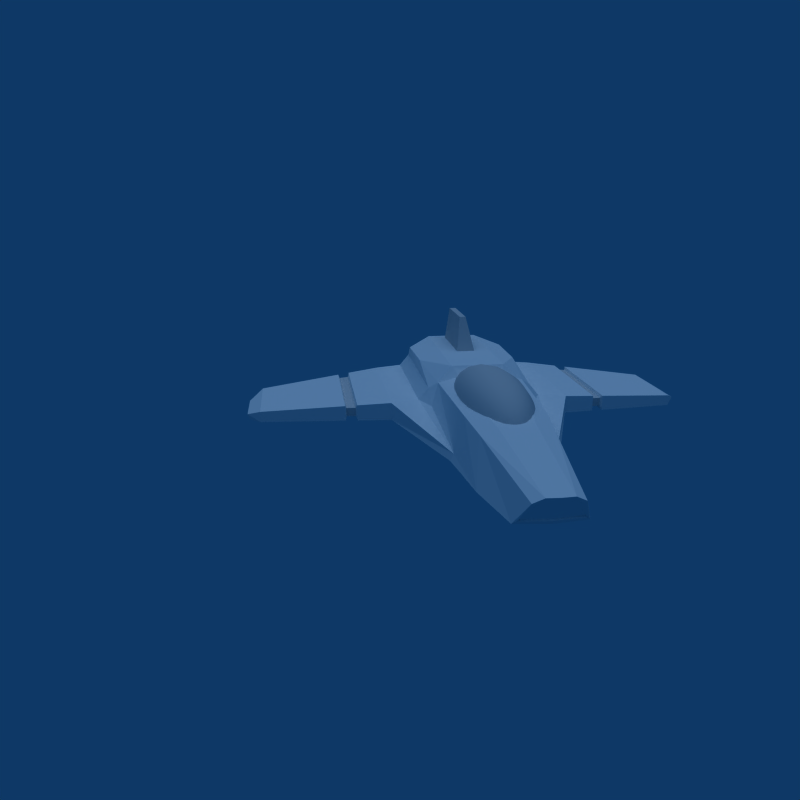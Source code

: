 # Source: viper_action.blend  (saved by Blender 2.59.0; exported with 4.5.12 LTS)
import bpy
from mathutils import Matrix  # noqa: F401  (used for matrix-valued properties, if any)

bpy.ops.wm.read_factory_settings(use_empty=True)
scene = bpy.context.scene
scene.name = 'Scene'

# ---- collections
col_collection_1 = bpy.data.collections.new('Collection 1'); scene.collection.children.link(col_collection_1)

# ---- materials (node trees are filled in below, after node groups)
mat_material = bpy.data.materials.new('Material')
mat_material.alpha_threshold = 0.0
mat_material.diffuse_color = (0.94, 0.94, 0.94, 1.0)
mat_material.roughness = 0.5
mat_material.line_color = (0.0, 0.0, 0.0, 1.0)
mat_windshield = bpy.data.materials.new('WindShield')
mat_bluehull = bpy.data.materials.new('BlueHull')

# ---- material node trees

# ---- world
world_world = bpy.data.worlds.new('World'); scene.world = world_world
world_world.color = (0.05656, 0.2208, 0.4)
world_world.use_sun_shadow = False
world_world.sun_shadow_jitter_overblur = 0.0
world_world.cycles.sampling_method = 'MANUAL'
world_world.cycles.sample_map_resolution = 256

# ---- cameras
cam_camera = bpy.data.cameras.new('Camera')
cam_camera.passepartout_alpha = 0.2
cam_camera.clip_end = 100.0
cam_camera.lens = 35.0
cam_camera.ortho_scale = 7.518
cam_camera.show_passepartout = False
cam_camera.show_safe_areas = True
cam_camera.dof.focus_distance = 0.0
cam_camera.dof.aperture_fstop = 128.0

# ---- lights
light_lamp_001 = bpy.data.lights.new('Lamp.001', 'SUN')
light_lamp_001.color = (1.0, 0.9811, 0.9953)
light_lamp_001.transmission_factor = 0.0
light_lamp_001.angle = 1.571
light_lamp_001.energy = 0.86
light_lamp_001.shadow_buffer_clip_start = 0.5
light_lamp_001.shadow_soft_size = 1.0
light_lamp_001.shadow_cascade_max_distance = 1000.0
light_lamp_001.cycles.use_multiple_importance_sampling = False

# ---- meshes
me_cube = bpy.data.meshes.new('Cube')
me_cube.from_pydata([(-1.786, -14.72, -1.027), (-1.216, -15.65, 0.3184), (-1.94, -9.079, 1.016), (-2.492, -11.1, -1.12), (-2.215, -6.75, 1.216), (-2.81, -7.071, -0.7263), (-3.088, -1.811, 0.1973), (-2.555, -0.8101, 1.321), (-3.086, -0.5406, 0.9477), (-3.678, -0.551, 0.2336), (-3.109, 7.871, 0.8444), (-3.701, 7.861, 0.1303), (-3.035, 3.199, 1.657), (-2.431, 8.121, 1.514), (-1.606, 8.385, 1.996), (-1.583, -0.02668, 2.099), (-5.343, -0.8371, 0.1692), (-5.366, 7.574, 0.06585), (-5.323, -0.8848, -0.8707), (-5.346, 7.565, -0.9745), (-2.976, -7.043, -1.137), (-0.01869, -6.908, -1.201), (-0.002955, -11.1, -1.295), (0.05135, -14.84, -1.082), (-0.6752, -15.79, 0.6107), (-0.9893, -9.072, 1.305), (-1.264, -6.744, 1.505), (-1.28, -0.8031, 1.609), (-0.02522, -15.85, 0.6177), (0.04001, -9.159, 1.296), (0.04732, -6.83, 1.495), (0.01371, -0.8893, 1.599), (0.000356, 8.244, 2.036), (0.02339, -0.1673, 2.139), (-2.867, 8.012, 0.5455), (-3.404, 7.994, -0.7488), (-2.354, 8.366, 1.148), (-1.484, 8.476, 1.585), (-4.907, 7.736, -0.807), (0.004579, 8.352, 1.854), (-2.79, 7.855, 0.4757), (-3.327, 7.838, -0.8186), (-2.277, 8.21, 1.078), (-1.407, 8.319, 1.515), (-0.002509, 8.195, 1.785), (-0.03372, 7.847, -0.8285), (-1.863, 8.167, 1.222), (-0.03492, 7.842, -1.233), (-0.03685, 8.279, -1.483), (-3.193, 8.271, -1.474), (-3.191, 7.832, -1.223), (-0.04681, 8.147, -1.7), (-3.203, 8.138, -1.69), (-1.629, -14.93, -0.8245), (-1.061, -15.6, 0.2236), (0.06484, -14.96, -0.8983), (-0.6815, -15.7, 0.4662), (-0.009811, -15.76, 0.4716), (-1.46, -14.84, -0.7729), (0.06366, -14.87, -0.8461), (-0.7957, -15.56, 0.318), (0.05568, -15.59, 0.3594), (-2.647, -3.927, -1.582), (-2.865, 8.12, -1.882), (-0.1194, -3.918, -1.375), (-2.774, -6.842, -1.102), (-0.1066, -6.724, -1.158), (-2.486, -4.115, -1.303), (-0.03744, -4.108, -1.31), (-2.394, -2.916, -2.254), (-2.783, 7.761, -2.528), (-0.08225, -2.894, -2.194), (-0.1291, 7.542, -2.661), (0.01346, 3.46, 2.095), (-0.5573, 3.459, 2.096), (-0.5689, 7.689, 2.044), (-0.01016, 7.69, 2.043), (0.0162, 4.648, 4.086), (-0.1983, 4.647, 4.087), (-0.2077, 8.048, 4.023), (-0.005211, 8.048, 4.023), (-3.129, 7.033, 1.571), (-1.511, -0.05917, 0.6857), (-1.962, -1.747, 0.7078), (-2.08, -2.722, 0.7202), (-2.117, -3.736, 0.7327), (-2.074, -4.75, 0.7451), (-1.952, -5.725, 0.7567), (-1.755, -6.623, 0.7672), (-1.491, -7.41, 0.776), (-1.17, -8.056, 0.783), (-0.8049, -8.535, 0.7878), (-0.3775, -8.828, 0.9407), (-0.7427, -8.532, 1.083), (-1.08, -8.051, 1.211), (-1.376, -7.403, 1.321), (-1.62, -6.615, 1.408), (-1.801, -5.716, 1.469), (-1.915, -4.741, 1.501), (-1.955, -3.727, 1.504), (-1.92, -2.713, 1.476), (-1.812, -1.738, 1.42), (-1.635, -0.8393, 1.337), (-1.396, -0.05216, 1.231), (-1.103, 0.5937, 1.105), (-0.8489, 0.5988, 1.468), (-1.072, -0.0456, 1.692), (-1.254, -0.8316, 1.88), (-1.389, -1.729, 2.023), (-1.471, -2.703, 2.116), (-1.497, -3.717, 2.156), (-1.465, -4.732, 2.141), (-1.378, -5.708, 2.072), (-1.239, -6.608, 1.951), (-1.052, -7.397, 1.783), (-0.8252, -8.045, 1.574), (-0.5673, -8.528, 1.333), (-0.2882, -8.826, 1.068), (0.001626, -8.929, 0.7903), (-0.1547, -8.825, 1.153), (-0.3056, -8.525, 1.499), (-0.4452, -8.041, 1.816), (-0.5682, -7.392, 2.09), (-0.6698, -6.602, 2.312), (-0.7462, -5.701, 2.474), (-0.7944, -4.725, 2.568), (-0.8125, -3.71, 2.591), (-0.7999, -2.696, 2.543), (-0.7571, -1.722, 2.425), (-0.6856, -0.8256, 2.241), (-0.5883, -0.0405, 2.0), (-0.4688, 0.6028, 1.709), (-0.02114, 0.6051, 1.793), (-0.01846, -0.03763, 2.107), (-0.01556, -0.8223, 2.367), (-0.01255, -1.719, 2.564), (-0.009543, -2.692, 2.691), (-0.00665, -3.706, 2.742), (-0.003987, -4.721, 2.716), (-0.001656, -5.697, 2.613), (0.000255, -6.598, 2.438), (0.001671, -7.389, 2.197), (0.002538, -8.039, 1.899), (0.002823, -8.524, 1.557), (0.002515, -8.824, 1.182), (-1.77, -0.8476, 0.6962), (-0.4092, -8.83, 0.7903), (-3.025, 7.26, -1.194), (-3.348, 7.187, -1.192), (-3.659, 6.97, -1.189), (-3.944, 6.619, -1.183), (-4.194, 6.146, -1.177), (-4.55, 4.914, -1.161), (-4.642, 4.202, -1.152), (-4.672, 3.462, -1.142), (-4.638, 2.722, -1.133), (-4.542, 2.011, -1.125), (-4.387, 1.355, -1.117), (-4.179, 0.781, -1.111), (-3.927, 0.3099, -1.106), (-3.639, -0.03993, -1.102), (-3.303, -0.2539, -1.02), (-3.591, -0.03784, -0.9432), (-3.856, 0.3129, -0.8747), (-4.089, 0.7848, -0.8167), (-4.281, 1.36, -0.7714), (-4.424, 2.016, -0.7405), (-4.513, 2.728, -0.7253), (-4.545, 3.468, -0.7263), (-4.517, 4.208, -0.7435), (-4.432, 4.919, -0.7762), (-4.293, 5.575, -0.8231), (-4.104, 6.15, -0.8826), (-3.873, 6.622, -0.9522), (-3.61, 6.972, -1.029), (-3.323, 7.188, -1.111), (-3.004, -0.327, -1.101), (-2.881, -0.2562, -1.298), (-2.764, -0.04229, -1.49), (-2.656, 0.3064, -1.668), (-2.561, 0.7766, -1.827), (-2.484, 1.35, -1.959), (-2.428, 2.005, -2.06), (-2.394, 2.716, -2.127), (-2.384, 3.456, -2.155), (-2.398, 4.196, -2.145), (-2.436, 4.909, -2.096), (-2.496, 5.565, -2.011), (-2.576, 6.142, -1.893), (-2.673, 6.615, -1.746), (-2.783, 6.967, -1.576), (-2.902, 7.185, -1.39), (-3.026, 7.185, -1.405), (-3.026, 6.966, -1.607), (-3.025, 6.614, -1.791), (-3.024, 6.14, -1.95), (-3.023, 5.563, -2.078), (-3.022, 4.906, -2.171), (-3.02, 4.194, -2.224), (-3.018, 3.453, -2.236), (-3.016, 2.713, -2.206), (-3.014, 2.003, -2.135), (-3.012, 1.348, -2.027), (-3.01, 0.7747, -1.884), (-3.008, 0.3049, -1.713), (-3.006, -0.04333, -1.521), (-3.005, -0.2567, -1.314), (-3.129, -0.2568, -1.298), (-3.249, -0.0436, -1.488), (-3.36, 0.3045, -1.666), (-3.458, 0.7742, -1.824), (-3.539, 1.347, -1.956), (-3.6, 2.002, -2.057), (-3.638, 2.713, -2.123), (-3.652, 3.453, -2.151), (-3.642, 4.193, -2.141), (-3.607, 4.905, -2.093), (-3.55, 5.563, -2.008), (-3.473, 6.139, -1.89), (-3.377, 6.613, -1.744), (-3.268, 6.966, -1.575), (-3.149, 7.185, -1.389), (-3.254, 7.185, -1.343), (-3.474, 6.967, -1.484), (-3.676, 6.614, -1.612), (-3.852, 6.14, -1.722), (-3.997, 5.564, -1.81), (-4.104, 4.907, -1.873), (-4.168, 4.194, -1.908), (-4.189, 3.454, -1.914), (-4.164, 2.714, -1.89), (-4.096, 2.003, -1.837), (-3.985, 1.349, -1.759), (-3.838, 0.7752, -1.656), (-3.658, 0.3053, -1.534), (-3.455, -0.04304, -1.398), (-3.234, -0.2566, -1.251), (-3.304, -0.2559, -1.182), (-3.592, -0.04175, -1.262), (-3.857, 0.3072, -1.338), (-4.091, 0.7776, -1.406), (-4.283, 1.351, -1.464), (-4.426, 2.006, -1.51), (-4.516, 2.717, -1.542), (-4.547, 3.457, -1.559), (-4.52, 4.198, -1.561), (-4.434, 4.91, -1.546), (-4.295, 5.567, -1.516), (-4.106, 6.143, -1.472), (-3.875, 6.616, -1.415), (-3.611, 6.968, -1.348), (-3.324, 7.186, -1.273), (-4.399, 5.571, -1.169), (-3.328, -0.255, -1.101), (-13.15, 6.757, -1.544), (-13.14, 1.5, -1.48), (-13.17, 6.763, -0.8969), (-13.15, 1.529, -0.8326), (-14.0, 2.688, -1.334), (-14.0, 5.596, -1.371), (-13.87, 2.672, -1.667), (-13.86, 5.592, -1.704), (-7.32, 7.361, -1.119), (-7.339, 7.369, -0.1777), (-7.318, -0.2386, -0.08421), (-7.3, -0.2817, -1.025), (-8.028, 7.287, -1.17), (-8.046, 7.296, -0.265), (-8.026, -0.02401, -0.1751), (-8.008, -0.06551, -1.08), (-7.395, 7.061, -0.9047), (-7.413, 7.069, -0.3893), (-7.392, 0.07889, -0.3381), (-7.374, 0.03927, -0.8533), (-7.949, 7.008, -0.9269), (-7.967, 7.016, -0.4269), (-7.947, 0.2339, -0.3772), (-7.929, 0.1954, -0.877)], [], [(0, 1, 2, 3), (3, 2, 4, 5), (5, 4, 7, 6), (6, 7, 8, 9), (9, 8, 10, 11), (9, 11, 17, 16), (5, 16, 18, 20), (5, 6, 9), (5, 9, 16), (3, 5, 20), (2, 1, 24, 25), (4, 2, 25, 26), (7, 4, 26, 27), (0, 3, 22, 23), (3, 20, 21, 22), (7, 27, 15), (11, 10, 34, 35), (10, 13, 36, 34), (13, 14, 37, 36), (17, 11, 35, 38), (14, 32, 39, 37), (35, 34, 40, 41), (34, 36, 42, 40), (36, 37, 43, 42), (37, 39, 44, 43), (41, 46, 45), (46, 44, 45), (40, 46, 41), (40, 42, 46), (42, 43, 46), (43, 44, 46), (41, 50, 47, 45), (48, 47, 50, 49), (35, 50, 49), (35, 41, 50), (19, 38, 35, 49), (17, 38, 19), (19, 49, 50), (49, 52, 51, 48), (19, 52, 49), (18, 52, 19), (18, 20, 52), (1, 0, 53, 54), (0, 23, 55, 53), (24, 1, 54, 56), (28, 24, 56, 57), (53, 55, 59, 58), (57, 56, 60, 61), (54, 60, 56), (58, 59, 61, 60), (53, 58, 60, 54), (24, 28, 29, 25), (25, 29, 30, 26), (26, 30, 31, 27), (15, 27, 31, 33), (20, 62, 63, 52), (21, 20, 65, 66), (20, 65, 67, 62), (64, 62, 67, 68), (65, 66, 68, 67), (51, 52, 63), (62, 69, 70, 63), (62, 64, 71, 69), (63, 70, 72, 51), (69, 71, 72, 70), (14, 15, 74, 75), (15, 33, 73, 74), (14, 75, 76, 32), (74, 73, 77, 78), (75, 74, 78, 79), (76, 75, 79, 80), (77, 80, 79, 78), (7, 15, 12, 8), (81, 13, 10), (13, 81, 14), (8, 12, 81, 10), (12, 15, 14, 81), (118, 92, 146), (146, 92, 93, 91), (91, 93, 94, 90), (90, 94, 95, 89), (89, 95, 96, 88), (88, 96, 97, 87), (87, 97, 98, 86), (86, 98, 99, 85), (85, 99, 100, 84), (84, 100, 101, 83), (83, 101, 102, 145), (145, 102, 103, 82), (103, 106, 105, 104), (102, 107, 106, 103), (101, 108, 107, 102), (100, 109, 108, 101), (99, 110, 109, 100), (98, 111, 110, 99), (97, 112, 111, 98), (96, 113, 112, 97), (95, 114, 113, 96), (94, 115, 114, 95), (93, 116, 115, 94), (92, 117, 116, 93), (118, 117, 92), (118, 119, 117), (117, 119, 120, 116), (116, 120, 121, 115), (115, 121, 122, 114), (114, 122, 123, 113), (113, 123, 124, 112), (112, 124, 125, 111), (111, 125, 126, 110), (110, 126, 127, 109), (109, 127, 128, 108), (108, 128, 129, 107), (107, 129, 130, 106), (106, 130, 131, 105), (130, 133, 132, 131), (129, 134, 133, 130), (128, 135, 134, 129), (127, 136, 135, 128), (126, 137, 136, 127), (125, 138, 137, 126), (124, 139, 138, 125), (123, 140, 139, 124), (122, 141, 140, 123), (121, 142, 141, 122), (120, 143, 142, 121), (119, 144, 143, 120), (118, 144, 119), (176, 161, 253), (253, 161, 162, 160), (160, 162, 163, 159), (159, 163, 164, 158), (158, 164, 165, 157), (157, 165, 166, 156), (156, 166, 167, 155), (155, 167, 168, 154), (154, 168, 169, 153), (153, 169, 170, 152), (152, 170, 171, 252), (252, 171, 172, 151), (151, 172, 173, 150), (150, 173, 174, 149), (149, 174, 175, 148), (148, 175, 147), (191, 192, 147), (190, 193, 192, 191), (189, 194, 193, 190), (188, 195, 194, 189), (187, 196, 195, 188), (186, 197, 196, 187), (185, 198, 197, 186), (184, 199, 198, 185), (183, 200, 199, 184), (182, 201, 200, 183), (181, 202, 201, 182), (180, 203, 202, 181), (179, 204, 203, 180), (178, 205, 204, 179), (177, 206, 205, 178), (176, 206, 177), (176, 207, 206), (206, 207, 208, 205), (205, 208, 209, 204), (204, 209, 210, 203), (203, 210, 211, 202), (202, 211, 212, 201), (201, 212, 213, 200), (200, 213, 214, 199), (199, 214, 215, 198), (198, 215, 216, 197), (197, 216, 217, 196), (196, 217, 218, 195), (195, 218, 219, 194), (194, 219, 220, 193), (193, 220, 221, 192), (192, 221, 147), (221, 222, 147), (220, 223, 222, 221), (219, 224, 223, 220), (218, 225, 224, 219), (217, 226, 225, 218), (216, 227, 226, 217), (215, 228, 227, 216), (214, 229, 228, 215), (213, 230, 229, 214), (212, 231, 230, 213), (211, 232, 231, 212), (210, 233, 232, 211), (209, 234, 233, 210), (208, 235, 234, 209), (207, 236, 235, 208), (176, 236, 207), (176, 237, 236), (236, 237, 238, 235), (235, 238, 239, 234), (234, 239, 240, 233), (233, 240, 241, 232), (232, 241, 242, 231), (231, 242, 243, 230), (230, 243, 244, 229), (229, 244, 245, 228), (228, 245, 246, 227), (227, 246, 247, 226), (226, 247, 248, 225), (225, 248, 249, 224), (224, 249, 250, 223), (223, 250, 251, 222), (222, 251, 147), (251, 148, 147), (250, 149, 148, 251), (249, 150, 149, 250), (248, 151, 150, 249), (247, 252, 151, 248), (246, 152, 252, 247), (245, 153, 152, 246), (244, 154, 153, 245), (243, 155, 154, 244), (242, 156, 155, 243), (241, 157, 156, 242), (240, 158, 157, 241), (239, 159, 158, 240), (238, 160, 159, 239), (237, 253, 160, 238), (176, 253, 237), (257, 256, 259, 258), (255, 254, 261, 260), (255, 257, 258, 260), (256, 254, 261, 259), (258, 259, 261, 260), (19, 262, 263, 17), (16, 264, 265, 18), (19, 262, 265, 18), (17, 263, 264, 16), (266, 254, 256, 267), (268, 257, 255, 269), (266, 254, 255, 269), (267, 256, 257, 268), (262, 270, 271, 263), (264, 272, 273, 265), (262, 270, 273, 265), (263, 271, 272, 264), (270, 274, 275, 271), (274, 266, 267, 275), (272, 276, 277, 273), (276, 268, 269, 277), (270, 273, 277, 274), (274, 266, 269, 277), (271, 275, 276, 272), (275, 267, 268, 276)])
me_cube.polygons.foreach_set('use_smooth', [0, 0, 0, 0, 0, 0, 0, 0, 0, 0, 0, 0, 0, 0, 0, 0, 0, 0, 0, 0, 0, 0, 0, 0, 0, 0, 0, 0, 0, 0, 0, 0, 0, 0, 0, 0, 0, 0, 0, 0, 0, 0, 0, 0, 0, 0, 0, 0, 0, 0, 0, 0, 0, 0, 0, 0, 0, 0, 0, 0, 0, 0, 0, 0, 0, 0, 0, 0, 0, 0, 0, 0, 0, 0, 0, 0, 0, 1, 1, 1, 1, 1, 1, 1, 1, 1, 1, 1, 1, 1, 1, 1, 1, 1, 1, 1, 1, 1, 1, 1, 1, 1, 1, 1, 1, 1, 1, 1, 1, 1, 1, 1, 1, 1, 1, 1, 1, 1, 1, 1, 1, 1, 1, 1, 1, 1, 1, 1, 1, 1, 1, 1, 1, 1, 1, 1, 1, 1, 1, 1, 1, 1, 1, 1, 1, 1, 1, 1, 1, 1, 1, 1, 1, 1, 1, 1, 1, 1, 1, 1, 1, 1, 1, 1, 1, 1, 1, 1, 1, 1, 1, 1, 1, 1, 1, 1, 1, 1, 1, 1, 1, 1, 1, 1, 1, 1, 1, 1, 1, 1, 1, 1, 1, 1, 1, 1, 1, 1, 1, 1, 1, 1, 1, 1, 1, 1, 1, 1, 1, 1, 1, 1, 1, 1, 1, 1, 1, 1, 1, 1, 1, 1, 1, 1, 0, 0, 0, 0, 0, 0, 0, 0, 0, 0, 0, 0, 0, 0, 0, 0, 0, 0, 0, 0, 0, 0, 0, 0, 0])
me_cube.polygons.foreach_set('material_index', [0, 0, 0, 0, 0, 0, 0, 0, 0, 0, 0, 0, 0, 0, 0, 0, 0, 0, 0, 0, 0, 0, 0, 0, 0, 0, 0, 0, 0, 0, 0, 0, 0, 0, 0, 0, 0, 0, 0, 0, 0, 0, 0, 0, 0, 0, 0, 0, 0, 0, 0, 0, 0, 0, 0, 0, 0, 0, 0, 0, 0, 0, 0, 0, 0, 0, 0, 0, 2, 2, 2, 2, 0, 0, 0, 0, 0, 1, 1, 1, 1, 1, 1, 1, 1, 1, 1, 1, 1, 1, 1, 1, 1, 1, 1, 1, 1, 1, 1, 1, 1, 1, 1, 1, 1, 1, 1, 1, 1, 1, 1, 1, 1, 1, 1, 1, 1, 1, 1, 1, 1, 1, 1, 1, 1, 1, 1, 1, 2, 2, 2, 2, 2, 2, 2, 2, 2, 2, 2, 2, 2, 2, 2, 2, 2, 2, 2, 2, 2, 2, 2, 2, 2, 2, 2, 2, 2, 2, 2, 2, 2, 2, 2, 2, 2, 2, 2, 2, 2, 2, 2, 2, 2, 2, 2, 2, 2, 2, 2, 2, 2, 2, 2, 2, 2, 2, 2, 2, 2, 2, 2, 2, 2, 2, 2, 2, 2, 2, 2, 2, 2, 2, 2, 2, 2, 2, 2, 2, 2, 2, 2, 2, 2, 2, 2, 2, 2, 2, 2, 2, 2, 2, 2, 2, 0, 0, 0, 0, 0, 0, 0, 0, 0, 0, 0, 0, 0, 0, 0, 0, 0, 2, 0, 2, 0, 2, 0, 2, 0])
me_cube.materials.append(mat_material)
me_cube.materials.append(mat_windshield)
me_cube.materials.append(mat_bluehull)
me_cube.use_remesh_preserve_volume = False
me_cube.use_remesh_preserve_attributes = False
me_cube.use_mirror_vertex_groups = False
me_cube.update()

# ---- objects
ob_lamp_001 = bpy.data.objects.new('Lamp.001', light_lamp_001)
ob_cube = bpy.data.objects.new('Cube', me_cube)
ob_camera = bpy.data.objects.new('Camera', cam_camera)

# ---- transforms, parenting, visibility, modifiers, constraints
ob_lamp_001.location = (0.2409, -0.0314, 7.309)
ob_lamp_001.rotation_euler = (-0.04286, -0.0, 0.0)
ob_lamp_001.lock_rotations_4d = False
ob_lamp_001.empty_display_type = 'ARROWS'
ob_lamp_001.lineart.crease_threshold = 0.0
ob_cube.location = (0.0, 0.0, 0.0)
ob_cube.scale = (0.2218, 0.2218, 0.2218)
ob_cube.lock_rotations_4d = False
ob_cube.empty_display_type = 'ARROWS'
ob_cube.color = (0.0, 0.0, 0.0, 1.0)
ob_cube.lineart.crease_threshold = 0.0
_vg = ob_cube.vertex_groups.new(name='window')
_vg = ob_cube.vertex_groups.new(name='band')
_vg = ob_cube.vertex_groups.new(name='band2')
_vg = ob_cube.vertex_groups.new(name='tank')
_vg = ob_cube.vertex_groups.new(name='intake')
_vg = ob_cube.vertex_groups.new(name='Detail')
_m = ob_cube.modifiers.new('Mirror', 'MIRROR')
_m.merge_threshold = 0.201
ob_camera.location = (-2.327, -9.824, 3.176)
ob_camera.rotation_euler = (1.262, 1.03e-05, -0.1296)
ob_camera.scale = (1.0, 1.0, 1.0)
ob_camera.lock_rotations_4d = False
ob_camera.empty_display_type = 'ARROWS'
ob_camera.color = (0.0, 0.0, 0.0, 0.0)
ob_camera.display_type = 'WIRE'
ob_camera.lineart.crease_threshold = 0.0

# ---- collection membership
col_collection_1.objects.link(ob_lamp_001)
col_collection_1.objects.link(ob_cube)
col_collection_1.objects.link(ob_camera)

# ---- scene / render settings (as saved in the file)
scene.camera = ob_camera
scene.frame_start = 1; scene.frame_end = 35; scene.frame_set(1)
scene.render.engine = 'BLENDER_EEVEE_NEXT'
scene.render.image_settings.quality = 100
scene.render.image_settings.compression = 100
scene.render.image_settings.exr_codec = 'RLE'
scene.render.resolution_x = 1024
scene.render.resolution_y = 1024
scene.render.pixel_aspect_x = 100.0
scene.render.pixel_aspect_y = 100.0
scene.render.fps = 25
scene.render.dither_intensity = 0.0
scene.render.use_compositing = False
scene.render.use_sequencer = False
scene.render.bake_margin = 2
scene.render.bake_bias = 0.0
scene.render.use_stamp_time = False
scene.render.use_stamp_date = False
scene.render.use_stamp_frame = False
scene.render.use_stamp_camera = False
scene.render.use_stamp_scene = False
scene.render.use_stamp_filename = False
scene.render.use_stamp_render_time = False
scene.render.stamp_font_size = 0
scene.cycles.use_denoising = False
scene.cycles.samples = 10
scene.cycles.sampling_pattern = 'TABULATED_SOBOL'
scene.cycles.light_sampling_threshold = 0.0
scene.cycles.use_adaptive_sampling = False
scene.cycles.use_light_tree = False
scene.cycles.blur_glossy = 0.0
scene.cycles.volume_bounces = 1
scene.cycles.pixel_filter_type = 'GAUSSIAN'
scene.cycles.sample_clamp_indirect = 0.0
scene.view_settings.view_transform = 'Raw'
bpy.context.view_layer.update()
